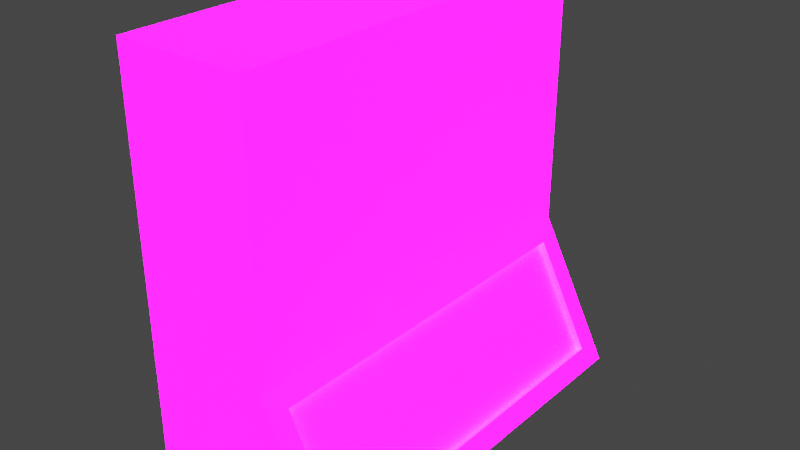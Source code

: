 # Source: wand.blend  (saved by Blender 3.5.10; exported with 4.5.12 LTS)
import bpy
from mathutils import Matrix  # noqa: F401  (used for matrix-valued properties, if any)

bpy.ops.wm.read_factory_settings(use_empty=True)
scene = bpy.context.scene
scene.name = 'Scene'

# ---- collections
col_collection = bpy.data.collections.new('Collection'); scene.collection.children.link(col_collection)

# ---- images (referenced by path relative to the original .blend; pixels are not part of the script)
import os
ASSET_DIR = os.environ.get("B2B_ASSET_DIR", "")  # directory of the original .blend (textures are referenced by path, not embedded)
HERE = os.path.dirname(os.path.abspath(__file__))  # packed textures are extracted next to this script under _unpacked/

def load_image(name, relpath, width, height, colorspace="sRGB"):
    """Load a texture the original file referenced (path relative to the .blend, or extracted next to this script)."""
    p = next((c for c in (os.path.join(HERE, relpath), os.path.join(ASSET_DIR, relpath)) if relpath and os.path.exists(c)), "")
    if p:
        img = bpy.data.images.load(p, check_existing=True)
        img.name = name
    else:  # same state as the original file: an image datablock whose file is absent (Cycles renders it pink)
        img = bpy.data.images.new(name, width, height)
        img.source = "FILE"
        img.filepath = "//" + (relpath or name)
    img.colorspace_settings.name = colorspace
    return img
img_cube_base_color = load_image('cube_base_color', 'cube_base_color.tga', 1024, 1024, 'sRGB')
img_cube_emission = load_image('cube_emission', 'cube_emission.tga', 1024, 1024, 'sRGB')

# ---- materials (node trees are filled in below, after node groups)
mat_material_003 = bpy.data.materials.new('Material.003')
mat_material_003.use_transparent_shadow = False

# ---- material node trees
mat_material_003.use_nodes = True; mat_material_003.node_tree.nodes.clear()
_N = mat_material_003.node_tree.nodes; _L = mat_material_003.node_tree.links
n0 = _N.new('ShaderNodeBsdfPrincipled'); n0.name = 'Principled BSDF'; n0.location = (10, 300)
n0.distribution = 'GGX'
n0.subsurface_method = 'RANDOM_WALK_SKIN'
n0.inputs[3].default_value = 1.45
n0.inputs[28].default_value = 21.3
n1 = _N.new('ShaderNodeOutputMaterial'); n1.name = 'Material Output'; n1.location = (300, 300)
n2 = _N.new('ShaderNodeTexImage'); n2.name = 'Image Texture'; n2.location = (-415, 234)
n2.image = img_cube_base_color
n3 = _N.new('ShaderNodeTexImage'); n3.name = 'Image Texture.001'; n3.location = (-327, -153)
n3.image = img_cube_emission
_L.new(n0.outputs[0], n1.inputs[0])
_L.new(n2.outputs[0], n0.inputs[0])
_L.new(n3.outputs[0], n0.inputs[27])
n1.is_active_output = True

# ---- world
world_world = bpy.data.worlds.new('World'); scene.world = world_world
world_world.use_nodes = True; world_world.node_tree.nodes.clear()
_N = world_world.node_tree.nodes; _L = world_world.node_tree.links
n0 = _N.new('ShaderNodeOutputWorld'); n0.name = 'World Output'; n0.location = (300, 300)
n1 = _N.new('ShaderNodeBackground'); n1.name = 'Background'; n1.location = (10, 300)
n1.inputs[0].default_value = (0.05088, 0.05088, 0.05088, 1.0)
_L.new(n1.outputs[0], n0.inputs[0])
n0.is_active_output = True
world_world.color = (0.05088, 0.05088, 0.05088)
world_world.use_sun_shadow = False
world_world.sun_shadow_jitter_overblur = 0.0

# ---- meshes
me_cube_001 = bpy.data.meshes.new('Cube.001')
me_cube_001.from_pydata([(-1.0, -1.0, 0.0), (-1.0, -1.0, 2.0), (-1.0, 1.0, 0.0), (-1.0, 1.0, 2.0), (-0.04556, -0.9004, 0.08855), (-0.3601, -1.0, 2.0), (-0.04556, 0.9004, 0.08855), (-0.3601, 1.0, 2.0), (-1.0, -1.0, 0.7), (-1.0, 1.0, 0.7), (-0.3146, 0.9004, 0.6114), (-0.3146, -0.9004, 0.6114), (-0.3601, 1.0, 0.7), (0.0, 1.0, 0.0), (0.0, -1.0, 0.0), (-0.3601, -1.0, 0.7), (-0.345, 0.9004, 0.5958), (-0.076, 0.9004, 0.07289), (-0.076, -0.9004, 0.07289), (-0.345, -0.9004, 0.5958)], [], [(8, 1, 3, 9), (9, 3, 7, 12), (12, 7, 5, 15), (15, 5, 1, 8), (2, 13, 14, 0), (7, 3, 1, 5), (14, 15, 8, 0), (6, 10, 16, 17), (2, 9, 12, 13), (0, 8, 9, 2), (10, 6, 13, 12), (6, 4, 14, 13), (4, 11, 15, 14), (11, 10, 12, 15), (17, 16, 19, 18), (10, 11, 19, 16), (4, 6, 17, 18), (11, 4, 18, 19)])
_uv = me_cube_001.uv_layers.new(name='UVMap')
_uv.uv.foreach_set('vector', [0.493, 0.435, 0.4894, 0.435, 0.4894, 0.4294, 0.493, 0.4294, 0.493, 0.4294, 0.4894, 0.4294, 0.4894, 0.4238, 0.493, 0.4238, 0.493, 0.4238, 0.4894, 0.4238, 0.4894, 0.4182, 0.493, 0.4182, 0.493, 0.4182, 0.4894, 0.4182, 0.4894, 0.4126, 0.493, 0.4126, 0.5006, 0.4238, 0.495, 0.4238, 0.495, 0.4182, 0.5006, 0.4182, 0.4894, 0.4238, 0.4838, 0.4238, 0.4838, 0.4182, 0.4894, 0.4182, 0.495, 0.4182, 0.493, 0.4182, 0.493, 0.4126, 0.495, 0.4126, 0.4947, 0.4235, 0.4933, 0.4235, 0.4933, 0.4235, 0.4947, 0.4235, 0.495, 0.4294, 0.493, 0.4294, 0.493, 0.4238, 0.495, 0.4238, 0.495, 0.435, 0.493, 0.435, 0.493, 0.4294, 0.495, 0.4294, 0.4933, 0.4235, 0.4947, 0.4235, 0.495, 0.4238, 0.493, 0.4238, 0.4947, 0.4235, 0.4947, 0.4185, 0.495, 0.4182, 0.495, 0.4238, 0.4947, 0.4185, 0.4933, 0.4185, 0.493, 0.4182, 0.495, 0.4182, 0.4933, 0.4185, 0.4933, 0.4235, 0.493, 0.4238, 0.493, 0.4182, 0.4381, 0.3356, 0.4367, 0.3356, 0.4367, 0.3305, 0.4381, 0.3305, 0.4933, 0.4235, 0.4933, 0.4185, 0.4933, 0.4185, 0.4933, 0.4235, 0.4947, 0.4185, 0.4947, 0.4235, 0.4947, 0.4235, 0.4947, 0.4185, 0.4933, 0.4185, 0.4947, 0.4185, 0.4947, 0.4185, 0.4933, 0.4185])
me_cube_001.materials.append(mat_material_003)
me_cube_001.update()

# ---- objects
ob_wand = bpy.data.objects.new('wand', me_cube_001)

# ---- transforms, parenting, visibility, modifiers, constraints
ob_wand.location = (0.0, 0.0, 0.0)

# ---- collection membership
col_collection.objects.link(ob_wand)

# ---- scene / render settings (as saved in the file)
scene.frame_start = 1; scene.frame_end = 250; scene.frame_set(1)
scene.render.engine = 'BLENDER_EEVEE_NEXT'
scene.cycles.sampling_pattern = 'TABULATED_SOBOL'
scene.view_settings.view_transform = 'Filmic'
bpy.context.view_layer.update()

# ---- added for rendering (the .blend has no active camera and no usable light): camera, sun
cam_auto = bpy.data.cameras.new('AutoCamera')
cam_auto.lens = 50.0
cam_auto.sensor_width = 36.0
cam_auto.clip_end = 1000.0
ob_auto_camera = bpy.data.objects.new('AutoCamera', cam_auto)
scene.collection.objects.link(ob_auto_camera)
ob_auto_camera.location = (2.27567, -3.33081, 3.22054)
ob_auto_camera.rotation_euler = (1.09748, -7.21219e-08, 0.694738)
scene.camera = ob_auto_camera
light_auto_sun = bpy.data.lights.new('AutoSun', 'SUN')
light_auto_sun.energy = 3.0
light_auto_sun.angle = 0.0523599
ob_auto_sun = bpy.data.objects.new('AutoSun', light_auto_sun)
scene.collection.objects.link(ob_auto_sun)
ob_auto_sun.rotation_euler = (0.872665, 0.174533, 0.523599)
bpy.context.view_layer.update()
